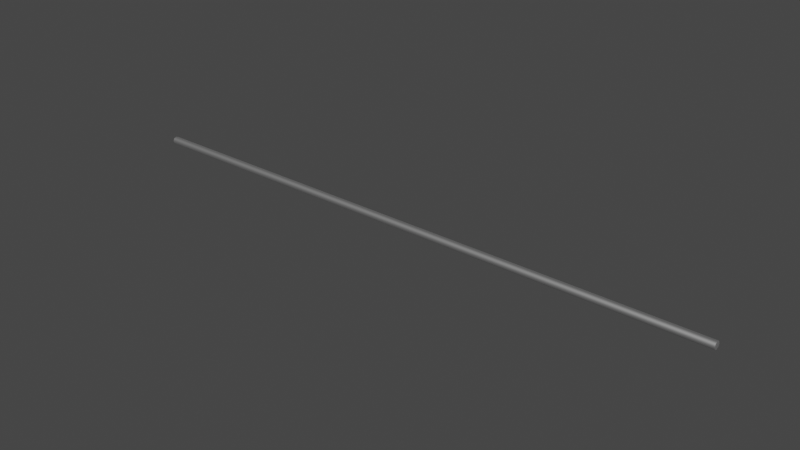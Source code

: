 # Source: rail.blend  (saved by Blender 3.1.7; exported with 4.5.12 LTS)
import bpy
from mathutils import Matrix  # noqa: F401  (used for matrix-valued properties, if any)

bpy.ops.wm.read_factory_settings(use_empty=True)
scene = bpy.context.scene
scene.name = 'Scene'

# ---- collections
col_collection = bpy.data.collections.new('Collection'); scene.collection.children.link(col_collection)

# ---- materials (node trees are filled in below, after node groups)
mat_rail_001 = bpy.data.materials.new('rail.001')
mat_rail_001.alpha_threshold = 0.0
mat_rail_001.use_transparent_shadow = False
mat_rail_001.line_color = (0.0, 0.0, 0.0, 1.0)

# ---- node groups
ng_auto_smooth = bpy.data.node_groups.new('Auto Smooth', 'GeometryNodeTree')
_s = ng_auto_smooth.interface.new_socket(name='Geometry', in_out='OUTPUT', socket_type='NodeSocketGeometry')
_s = ng_auto_smooth.interface.new_socket(name='Geometry', in_out='INPUT', socket_type='NodeSocketGeometry')
_s = ng_auto_smooth.interface.new_socket(name='Angle', in_out='INPUT', socket_type='NodeSocketFloat')
_s.subtype = 'ANGLE'
_s.min_value = 0.0
_s.max_value = 3.142
ng_auto_smooth.is_modifier = True
_N = ng_auto_smooth.nodes; _L = ng_auto_smooth.links
n0 = _N.new('NodeGroupOutput'); n0.name = 'Group Output'; n0.location = (480, -100)
n1 = _N.new('NodeGroupInput'); n1.name = 'Group Input'; n1.location = (-420, -300)
n2 = _N.new('NodeGroupInput'); n2.name = 'Group Input.001'; n2.location = (-60, -100)
n3 = _N.new('GeometryNodeSetShadeSmooth'); n3.name = 'Set Shade Smooth'; n3.location = (120, -100)
n3.domain = 'EDGE'
n4 = _N.new('GeometryNodeSetShadeSmooth'); n4.name = 'Set Shade Smooth.001'; n4.location = (300, -100)
n5 = _N.new('GeometryNodeInputMeshEdgeAngle'); n5.name = 'Edge Angle'; n5.location = (-420, -220)
n6 = _N.new('GeometryNodeInputEdgeSmooth'); n6.name = 'Is Edge Smooth'; n6.location = (-60, -160)
n7 = _N.new('GeometryNodeInputShadeSmooth'); n7.name = 'Is Face Smooth'; n7.location = (-240, -340)
n8 = _N.new('FunctionNodeBooleanMath'); n8.name = 'Boolean Math'; n8.location = (-60, -220)
n9 = _N.new('FunctionNodeCompare'); n9.name = 'Compare'; n9.location = (-240, -180)
n9.operation = 'LESS_EQUAL'
_L.new(n5.outputs[0], n9.inputs[0])
_L.new(n4.outputs[0], n0.inputs[0])
_L.new(n1.outputs[1], n9.inputs[1])
_L.new(n9.outputs[0], n8.inputs[0])
_L.new(n7.outputs[0], n8.inputs[1])
_L.new(n2.outputs[0], n3.inputs[0])
_L.new(n6.outputs[0], n3.inputs[1])
_L.new(n3.outputs[0], n4.inputs[0])
_L.new(n8.outputs[0], n3.inputs[2])
n0.is_active_output = True

# ---- material node trees
mat_rail_001.use_nodes = True; mat_rail_001.node_tree.nodes.clear()
_N = mat_rail_001.node_tree.nodes; _L = mat_rail_001.node_tree.links
n0 = _N.new('ShaderNodeOutputMaterial'); n0.name = 'Material Output'; n0.location = (300, 300)
n1 = _N.new('ShaderNodeBsdfPrincipled'); n1.name = 'Principled BSDF'; n1.location = (10, 300)
n1.distribution = 'GGX'
n1.subsurface_method = 'RANDOM_WALK_SKIN'
n1.inputs[0].default_value = (0.5894, 0.5894, 0.5894, 1.0)
n1.inputs[1].default_value = 1.0
n1.inputs[2].default_value = 0.6
n1.inputs[3].default_value = 1.45
n1.inputs[27].default_value = (0.0, 0.0, 0.0, 1.0)
n1.inputs[28].default_value = 1.0
_L.new(n1.outputs[0], n0.inputs[0])
n0.is_active_output = True

# ---- world
world_world = bpy.data.worlds.new('World'); scene.world = world_world
world_world.use_nodes = True; world_world.node_tree.nodes.clear()
_N = world_world.node_tree.nodes; _L = world_world.node_tree.links
n0 = _N.new('ShaderNodeOutputWorld'); n0.name = 'World Output'; n0.location = (300, 300)
n1 = _N.new('ShaderNodeBackground'); n1.name = 'Background'; n1.location = (10, 300)
n1.inputs[0].default_value = (0.05088, 0.05088, 0.05088, 1.0)
_L.new(n1.outputs[0], n0.inputs[0])
n0.is_active_output = True
world_world.color = (0.05088, 0.05088, 0.05088)
world_world.use_sun_shadow = False
world_world.sun_shadow_jitter_overblur = 0.0

# ---- meshes
me_circle_001 = bpy.data.meshes.new('Circle.001')
me_circle_001.from_pydata([(-1.776e-15, 2.457e-08, 0.025), (0.0, -0.01768, 0.01768), (1.863e-09, -0.025, -1.47e-08), (0.0, -0.01768, -0.01768), (-1.776e-15, 2.675e-08, -0.025), (0.0, 0.01768, -0.01768), (-1.863e-09, 0.025, -1.331e-08), (0.0, 0.01768, 0.01768), (-4.0, 0.0, 0.025), (-4.0, -0.01768, 0.01768), (-4.0, -0.025, -1.47e-08), (-4.0, -0.01768, -0.01768), (-4.0, 0.0, -0.025), (-4.0, 0.01768, -0.01768), (-4.0, 0.025, -1.331e-08), (-4.0, 0.01768, 0.01768), (0.008723, 1.304e-08, -6.903e-09)], [], [(0, 7, 15, 8), (6, 5, 13, 14), (4, 3, 11, 12), (2, 1, 9, 10), (7, 6, 14, 15), (5, 4, 12, 13), (3, 2, 10, 11), (1, 0, 8, 9), (7, 0, 16), (5, 6, 16), (3, 4, 16), (1, 2, 16), (6, 7, 16), (4, 5, 16), (2, 3, 16), (0, 1, 16), (9, 8, 15, 14, 13, 12, 11, 10)])
me_circle_001.polygons.foreach_set('use_smooth', [True] * 17)
_k = set([(0, 1), (0, 7), (1, 2), (2, 3), (3, 4), (4, 5), (5, 6), (6, 7), (8, 9), (8, 15), (9, 10), (10, 11), (11, 12), (12, 13), (13, 14), (14, 15)])
me_circle_001.attributes.new('sharp_edge', 'BOOLEAN', 'EDGE').data.foreach_set('value', [ (min(e.vertices), max(e.vertices)) in _k for e in me_circle_001.edges])
_uv = me_circle_001.uv_layers.new(name='UVMap')
_uv.uv.foreach_set('vector', [0.0, 0.0, 0.0, 0.0, 0.0, 0.0, 0.0, 0.0, 0.0, 0.0, 0.0, 0.0, 0.0, 0.0, 0.0, 0.0, 0.0, 0.0, 0.0, 0.0, 0.0, 0.0, 0.0, 0.0, 0.0, 0.0, 0.0, 0.0, 0.0, 0.0, 0.0, 0.0, 0.0, 0.0, 0.0, 0.0, 0.0, 0.0, 0.0, 0.0, 0.0, 0.0, 0.0, 0.0, 0.0, 0.0, 0.0, 0.0, 0.0, 0.0, 0.0, 0.0, 0.0, 0.0, 0.0, 0.0, 0.0, 0.0, 0.0, 0.0, 0.0, 0.0, 0.0, 0.0, 0.0, 0.0, 0.0, 0.0, 0.0, 0.0, 0.0, 0.0, 0.0, 0.0, 0.0, 0.0, 0.0, 0.0, 0.0, 0.0, 0.0, 0.0, 0.0, 0.0, 0.0, 0.0, 0.0, 0.0, 0.0, 0.0, 0.0, 0.0, 0.0, 0.0, 0.0, 0.0, 0.0, 0.0, 0.0, 0.0, 0.0, 0.0, 0.0, 0.0, 0.0, 0.0, 0.0, 0.0, 0.0, 0.0, 0.0, 0.0, 0.0, 0.0, 0.0, 0.0, 0.0, 0.0, 0.0, 0.0, 0.0, 0.0, 0.0, 0.0, 0.0, 0.0, 0.0, 0.0])
me_circle_001.materials.append(mat_rail_001)
me_circle_001.use_remesh_fix_poles = True
me_circle_001.use_remesh_preserve_attributes = False
me_circle_001.update()

# ---- objects
ob_rail = bpy.data.objects.new('rail', me_circle_001)

# ---- transforms, parenting, visibility, modifiers, constraints
ob_rail.location = (0.0, 0.0, 0.0)
_m = ob_rail.modifiers.new('Auto Smooth', 'NODES')
_m.node_group = ng_auto_smooth
_gi = [s.identifier for s in ng_auto_smooth.interface.items_tree if s.item_type == 'SOCKET' and s.in_out == 'INPUT']
_m[_gi[1]] = 3.142  # Angle

# ---- collection membership
col_collection.objects.link(ob_rail)

# ---- scene / render settings (as saved in the file)
scene.frame_start = 1; scene.frame_end = 250; scene.frame_set(1)
scene.render.engine = 'BLENDER_EEVEE_NEXT'
scene.render.image_settings.file_format = 'FFMPEG'
scene.render.image_settings.color_mode = 'RGB'
scene.render.fps = 30
scene.cycles.use_denoising = False
scene.cycles.sampling_pattern = 'TABULATED_SOBOL'
scene.cycles.use_light_tree = False
scene.view_settings.view_transform = 'Filmic'
bpy.context.view_layer.update()

# ---- added for rendering (the .blend has no active camera and no usable light): camera, sun
cam_auto = bpy.data.cameras.new('AutoCamera')
cam_auto.lens = 50.0
cam_auto.sensor_width = 36.0
cam_auto.clip_end = 1000.0
ob_auto_camera = bpy.data.objects.new('AutoCamera', cam_auto)
scene.collection.objects.link(ob_auto_camera)
ob_auto_camera.location = (1.71391, -4.45146, 2.96764)
ob_auto_camera.rotation_euler = (1.09748, -7.21219e-08, 0.694738)
scene.camera = ob_auto_camera
light_auto_sun = bpy.data.lights.new('AutoSun', 'SUN')
light_auto_sun.energy = 3.0
light_auto_sun.angle = 0.0523599
ob_auto_sun = bpy.data.objects.new('AutoSun', light_auto_sun)
scene.collection.objects.link(ob_auto_sun)
ob_auto_sun.rotation_euler = (0.872665, 0.174533, 0.523599)
bpy.context.view_layer.update()
